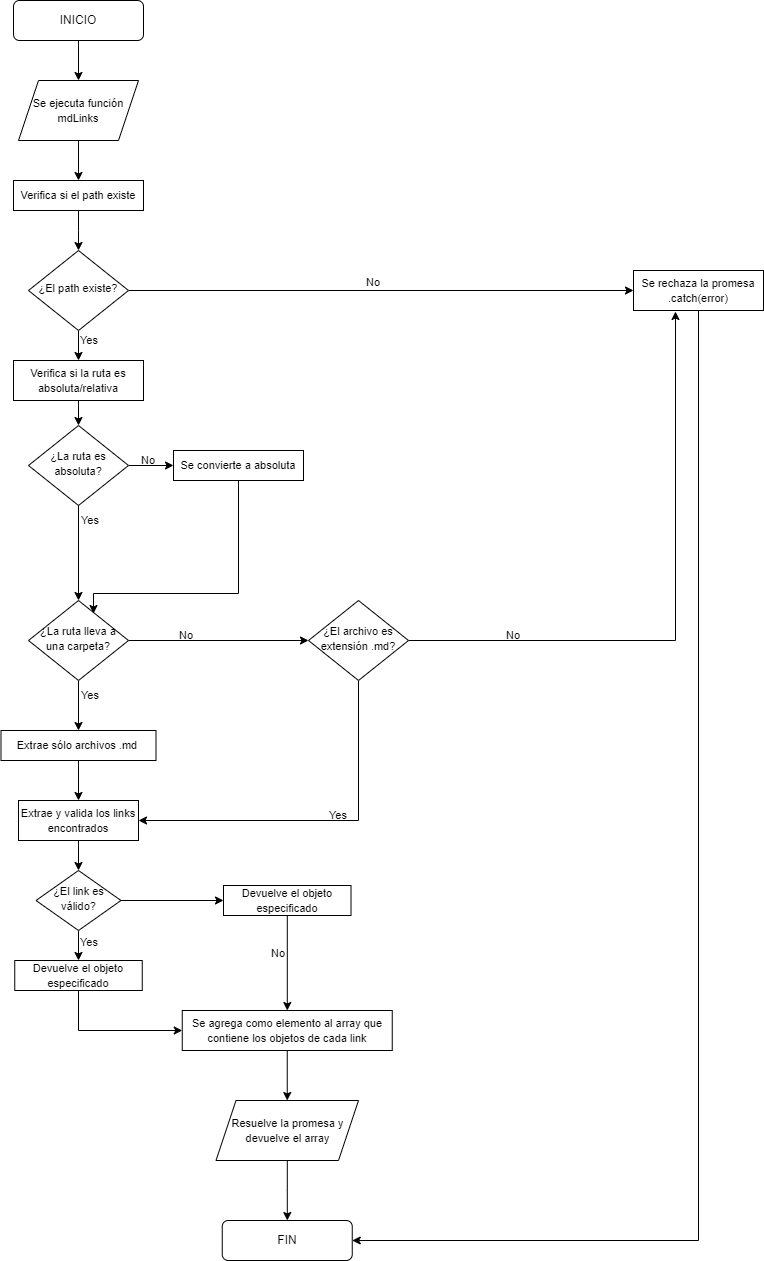

The diagram above was exported from draw.io. Its source (the exported page's mxGraphModel, read from the mxfile embedded in the PNG):
<mxGraphModel dx="1434" dy="788" grid="1" gridSize="10" guides="1" tooltips="1" connect="1" arrows="1" fold="1" page="1" pageScale="1" pageWidth="827" pageHeight="1169" math="0" shadow="0">
  <root>
    <mxCell id="WIyWlLk6GJQsqaUBKTNV-0" />
    <mxCell id="WIyWlLk6GJQsqaUBKTNV-1" parent="WIyWlLk6GJQsqaUBKTNV-0" />
    <mxCell id="_edCvJ7VjsfDpfLA-Riy-2" value="" style="edgeStyle=orthogonalEdgeStyle;rounded=0;orthogonalLoop=1;jettySize=auto;html=1;exitX=0.5;exitY=1;exitDx=0;exitDy=0;entryX=0.5;entryY=0;entryDx=0;entryDy=0;" edge="1" parent="WIyWlLk6GJQsqaUBKTNV-1" source="WIyWlLk6GJQsqaUBKTNV-3" target="_edCvJ7VjsfDpfLA-Riy-10">
      <mxGeometry relative="1" as="geometry">
        <mxPoint x="380" y="70" as="sourcePoint" />
        <mxPoint x="105" y="120" as="targetPoint" />
      </mxGeometry>
    </mxCell>
    <mxCell id="WIyWlLk6GJQsqaUBKTNV-3" value="INICIO" style="rounded=1;whiteSpace=wrap;html=1;fontSize=12;glass=0;strokeWidth=1;shadow=0;" parent="WIyWlLk6GJQsqaUBKTNV-1" vertex="1">
      <mxGeometry x="40" y="30" width="130" height="40" as="geometry" />
    </mxCell>
    <mxCell id="_edCvJ7VjsfDpfLA-Riy-5" value="" style="edgeStyle=orthogonalEdgeStyle;rounded=0;orthogonalLoop=1;jettySize=auto;html=1;exitX=0.5;exitY=1;exitDx=0;exitDy=0;" edge="1" parent="WIyWlLk6GJQsqaUBKTNV-1" source="_edCvJ7VjsfDpfLA-Riy-10" target="_edCvJ7VjsfDpfLA-Riy-4">
      <mxGeometry relative="1" as="geometry">
        <mxPoint x="105" y="200" as="sourcePoint" />
      </mxGeometry>
    </mxCell>
    <mxCell id="_edCvJ7VjsfDpfLA-Riy-8" value="" style="edgeStyle=orthogonalEdgeStyle;rounded=0;orthogonalLoop=1;jettySize=auto;html=1;" edge="1" parent="WIyWlLk6GJQsqaUBKTNV-1" source="WIyWlLk6GJQsqaUBKTNV-10" target="_edCvJ7VjsfDpfLA-Riy-7">
      <mxGeometry relative="1" as="geometry" />
    </mxCell>
    <mxCell id="_edCvJ7VjsfDpfLA-Riy-13" value="" style="edgeStyle=orthogonalEdgeStyle;rounded=0;orthogonalLoop=1;jettySize=auto;html=1;" edge="1" parent="WIyWlLk6GJQsqaUBKTNV-1" source="WIyWlLk6GJQsqaUBKTNV-10" target="_edCvJ7VjsfDpfLA-Riy-12">
      <mxGeometry relative="1" as="geometry" />
    </mxCell>
    <mxCell id="WIyWlLk6GJQsqaUBKTNV-10" value="&lt;font style=&quot;font-size: 11px;&quot;&gt;¿El path existe?&lt;/font&gt;" style="rhombus;whiteSpace=wrap;html=1;shadow=0;fontFamily=Helvetica;fontSize=12;align=center;strokeWidth=1;spacing=6;spacingTop=-4;" parent="WIyWlLk6GJQsqaUBKTNV-1" vertex="1">
      <mxGeometry x="55" y="280" width="100" height="80" as="geometry" />
    </mxCell>
    <mxCell id="_edCvJ7VjsfDpfLA-Riy-6" value="" style="edgeStyle=orthogonalEdgeStyle;rounded=0;orthogonalLoop=1;jettySize=auto;html=1;" edge="1" parent="WIyWlLk6GJQsqaUBKTNV-1" source="_edCvJ7VjsfDpfLA-Riy-4">
      <mxGeometry relative="1" as="geometry">
        <mxPoint x="105" y="280" as="targetPoint" />
      </mxGeometry>
    </mxCell>
    <mxCell id="_edCvJ7VjsfDpfLA-Riy-4" value="&lt;font style=&quot;font-size: 11px;&quot;&gt;Verifica si el path existe&lt;/font&gt;" style="rounded=0;whiteSpace=wrap;html=1;" vertex="1" parent="WIyWlLk6GJQsqaUBKTNV-1">
      <mxGeometry x="40" y="210" width="130" height="30" as="geometry" />
    </mxCell>
    <mxCell id="_edCvJ7VjsfDpfLA-Riy-42" style="edgeStyle=orthogonalEdgeStyle;rounded=0;orthogonalLoop=1;jettySize=auto;html=1;entryX=1;entryY=0.5;entryDx=0;entryDy=0;exitX=0.5;exitY=1;exitDx=0;exitDy=0;" edge="1" parent="WIyWlLk6GJQsqaUBKTNV-1" source="_edCvJ7VjsfDpfLA-Riy-7" target="_edCvJ7VjsfDpfLA-Riy-39">
      <mxGeometry relative="1" as="geometry" />
    </mxCell>
    <mxCell id="_edCvJ7VjsfDpfLA-Riy-7" value="&lt;font style=&quot;font-size: 11px;&quot;&gt;Se rechaza la promesa&lt;br&gt;.catch(error)&lt;br&gt;&lt;/font&gt;" style="rounded=0;whiteSpace=wrap;html=1;" vertex="1" parent="WIyWlLk6GJQsqaUBKTNV-1">
      <mxGeometry x="660" y="300" width="130" height="40" as="geometry" />
    </mxCell>
    <mxCell id="_edCvJ7VjsfDpfLA-Riy-10" value="&lt;font style=&quot;font-size: 11px;&quot;&gt;Se ejecuta función mdLinks&lt;/font&gt;" style="shape=parallelogram;perimeter=parallelogramPerimeter;whiteSpace=wrap;html=1;fixedSize=1;" vertex="1" parent="WIyWlLk6GJQsqaUBKTNV-1">
      <mxGeometry x="45" y="110" width="120" height="60" as="geometry" />
    </mxCell>
    <mxCell id="_edCvJ7VjsfDpfLA-Riy-17" value="" style="edgeStyle=orthogonalEdgeStyle;rounded=0;orthogonalLoop=1;jettySize=auto;html=1;" edge="1" parent="WIyWlLk6GJQsqaUBKTNV-1" source="_edCvJ7VjsfDpfLA-Riy-12" target="_edCvJ7VjsfDpfLA-Riy-14">
      <mxGeometry relative="1" as="geometry" />
    </mxCell>
    <mxCell id="_edCvJ7VjsfDpfLA-Riy-12" value="&lt;font style=&quot;font-size: 11px;&quot;&gt;Verifica si la ruta es absoluta/relativa&lt;/font&gt;" style="rounded=0;whiteSpace=wrap;html=1;" vertex="1" parent="WIyWlLk6GJQsqaUBKTNV-1">
      <mxGeometry x="40" y="390" width="130" height="40" as="geometry" />
    </mxCell>
    <mxCell id="_edCvJ7VjsfDpfLA-Riy-16" value="" style="edgeStyle=orthogonalEdgeStyle;rounded=0;orthogonalLoop=1;jettySize=auto;html=1;" edge="1" parent="WIyWlLk6GJQsqaUBKTNV-1" source="_edCvJ7VjsfDpfLA-Riy-14" target="_edCvJ7VjsfDpfLA-Riy-15">
      <mxGeometry relative="1" as="geometry" />
    </mxCell>
    <mxCell id="_edCvJ7VjsfDpfLA-Riy-78" style="edgeStyle=orthogonalEdgeStyle;rounded=0;orthogonalLoop=1;jettySize=auto;html=1;exitX=0.5;exitY=1;exitDx=0;exitDy=0;entryX=0.5;entryY=0;entryDx=0;entryDy=0;" edge="1" parent="WIyWlLk6GJQsqaUBKTNV-1" source="_edCvJ7VjsfDpfLA-Riy-14" target="_edCvJ7VjsfDpfLA-Riy-25">
      <mxGeometry relative="1" as="geometry" />
    </mxCell>
    <mxCell id="_edCvJ7VjsfDpfLA-Riy-14" value="&lt;font style=&quot;font-size: 11px;&quot;&gt;¿La ruta es absoluta?&lt;/font&gt;" style="rhombus;whiteSpace=wrap;html=1;shadow=0;fontFamily=Helvetica;fontSize=12;align=center;strokeWidth=1;spacing=6;spacingTop=-4;" vertex="1" parent="WIyWlLk6GJQsqaUBKTNV-1">
      <mxGeometry x="55" y="455" width="100" height="80" as="geometry" />
    </mxCell>
    <mxCell id="_edCvJ7VjsfDpfLA-Riy-19" style="edgeStyle=orthogonalEdgeStyle;rounded=0;orthogonalLoop=1;jettySize=auto;html=1;entryX=0.65;entryY=0.163;entryDx=0;entryDy=0;exitX=0.5;exitY=1;exitDx=0;exitDy=0;entryPerimeter=0;" edge="1" parent="WIyWlLk6GJQsqaUBKTNV-1" source="_edCvJ7VjsfDpfLA-Riy-15" target="_edCvJ7VjsfDpfLA-Riy-25">
      <mxGeometry relative="1" as="geometry">
        <mxPoint x="170" y="570" as="targetPoint" />
        <Array as="points">
          <mxPoint x="265" y="623" />
        </Array>
      </mxGeometry>
    </mxCell>
    <mxCell id="_edCvJ7VjsfDpfLA-Riy-15" value="&lt;font style=&quot;font-size: 11px;&quot;&gt;Se convierte a absoluta&lt;/font&gt;" style="rounded=0;whiteSpace=wrap;html=1;" vertex="1" parent="WIyWlLk6GJQsqaUBKTNV-1">
      <mxGeometry x="200" y="480" width="130" height="30" as="geometry" />
    </mxCell>
    <mxCell id="_edCvJ7VjsfDpfLA-Riy-21" value="&lt;font style=&quot;font-size: 11px;&quot;&gt;Yes&lt;/font&gt;" style="text;html=1;strokeColor=none;fillColor=none;align=center;verticalAlign=middle;whiteSpace=wrap;rounded=0;" vertex="1" parent="WIyWlLk6GJQsqaUBKTNV-1">
      <mxGeometry x="86" y="355" width="60" height="30" as="geometry" />
    </mxCell>
    <mxCell id="_edCvJ7VjsfDpfLA-Riy-22" value="&lt;font style=&quot;font-size: 11px;&quot;&gt;Yes&lt;/font&gt;" style="text;html=1;strokeColor=none;fillColor=none;align=center;verticalAlign=middle;whiteSpace=wrap;rounded=0;" vertex="1" parent="WIyWlLk6GJQsqaUBKTNV-1">
      <mxGeometry x="87" y="535" width="60" height="30" as="geometry" />
    </mxCell>
    <mxCell id="_edCvJ7VjsfDpfLA-Riy-23" value="&lt;font style=&quot;font-size: 11px;&quot;&gt;No&lt;/font&gt;" style="text;html=1;strokeColor=none;fillColor=none;align=center;verticalAlign=middle;whiteSpace=wrap;rounded=0;" vertex="1" parent="WIyWlLk6GJQsqaUBKTNV-1">
      <mxGeometry x="145" y="475" width="60" height="30" as="geometry" />
    </mxCell>
    <mxCell id="_edCvJ7VjsfDpfLA-Riy-24" value="&lt;font style=&quot;font-size: 11px;&quot;&gt;No&lt;/font&gt;" style="text;html=1;strokeColor=none;fillColor=none;align=center;verticalAlign=middle;whiteSpace=wrap;rounded=0;" vertex="1" parent="WIyWlLk6GJQsqaUBKTNV-1">
      <mxGeometry x="370" y="297" width="60" height="30" as="geometry" />
    </mxCell>
    <mxCell id="_edCvJ7VjsfDpfLA-Riy-27" style="edgeStyle=orthogonalEdgeStyle;rounded=0;orthogonalLoop=1;jettySize=auto;html=1;" edge="1" parent="WIyWlLk6GJQsqaUBKTNV-1" source="_edCvJ7VjsfDpfLA-Riy-25" target="_edCvJ7VjsfDpfLA-Riy-26">
      <mxGeometry relative="1" as="geometry" />
    </mxCell>
    <mxCell id="_edCvJ7VjsfDpfLA-Riy-50" style="edgeStyle=orthogonalEdgeStyle;rounded=0;orthogonalLoop=1;jettySize=auto;html=1;entryX=0;entryY=0.5;entryDx=0;entryDy=0;" edge="1" parent="WIyWlLk6GJQsqaUBKTNV-1" source="_edCvJ7VjsfDpfLA-Riy-25" target="_edCvJ7VjsfDpfLA-Riy-46">
      <mxGeometry relative="1" as="geometry" />
    </mxCell>
    <mxCell id="_edCvJ7VjsfDpfLA-Riy-25" value="&lt;font style=&quot;font-size: 11px;&quot;&gt;¿La ruta lleva a una carpeta?&lt;/font&gt;" style="rhombus;whiteSpace=wrap;html=1;shadow=0;fontFamily=Helvetica;fontSize=12;align=center;strokeWidth=1;spacing=6;spacingTop=-4;" vertex="1" parent="WIyWlLk6GJQsqaUBKTNV-1">
      <mxGeometry x="55" y="630" width="100" height="80" as="geometry" />
    </mxCell>
    <mxCell id="_edCvJ7VjsfDpfLA-Riy-55" style="edgeStyle=orthogonalEdgeStyle;rounded=0;orthogonalLoop=1;jettySize=auto;html=1;entryX=0.5;entryY=0;entryDx=0;entryDy=0;" edge="1" parent="WIyWlLk6GJQsqaUBKTNV-1" source="_edCvJ7VjsfDpfLA-Riy-26" target="_edCvJ7VjsfDpfLA-Riy-54">
      <mxGeometry relative="1" as="geometry" />
    </mxCell>
    <mxCell id="_edCvJ7VjsfDpfLA-Riy-26" value="&lt;span style=&quot;font-size: 11px;&quot;&gt;Extrae sólo archivos .md&amp;nbsp;&lt;/span&gt;" style="rounded=0;whiteSpace=wrap;html=1;" vertex="1" parent="WIyWlLk6GJQsqaUBKTNV-1">
      <mxGeometry x="27.5" y="760" width="155" height="30" as="geometry" />
    </mxCell>
    <mxCell id="_edCvJ7VjsfDpfLA-Riy-28" value="&lt;font style=&quot;font-size: 11px;&quot;&gt;No&lt;/font&gt;" style="text;html=1;strokeColor=none;fillColor=none;align=center;verticalAlign=middle;whiteSpace=wrap;rounded=0;" vertex="1" parent="WIyWlLk6GJQsqaUBKTNV-1">
      <mxGeometry x="182.5" y="650" width="60" height="30" as="geometry" />
    </mxCell>
    <mxCell id="_edCvJ7VjsfDpfLA-Riy-30" value="&lt;font style=&quot;font-size: 11px;&quot;&gt;Yes&lt;/font&gt;" style="text;html=1;strokeColor=none;fillColor=none;align=center;verticalAlign=middle;whiteSpace=wrap;rounded=0;" vertex="1" parent="WIyWlLk6GJQsqaUBKTNV-1">
      <mxGeometry x="87" y="710" width="60" height="30" as="geometry" />
    </mxCell>
    <mxCell id="_edCvJ7VjsfDpfLA-Riy-35" style="edgeStyle=orthogonalEdgeStyle;rounded=0;orthogonalLoop=1;jettySize=auto;html=1;" edge="1" parent="WIyWlLk6GJQsqaUBKTNV-1" source="_edCvJ7VjsfDpfLA-Riy-31" target="_edCvJ7VjsfDpfLA-Riy-34">
      <mxGeometry relative="1" as="geometry" />
    </mxCell>
    <mxCell id="_edCvJ7VjsfDpfLA-Riy-31" value="&lt;span style=&quot;font-size: 11px;&quot;&gt;Devuelve el objeto especificado&lt;/span&gt;" style="rounded=0;whiteSpace=wrap;html=1;" vertex="1" parent="WIyWlLk6GJQsqaUBKTNV-1">
      <mxGeometry x="250" y="915" width="127.5" height="30" as="geometry" />
    </mxCell>
    <mxCell id="_edCvJ7VjsfDpfLA-Riy-69" style="edgeStyle=orthogonalEdgeStyle;rounded=0;orthogonalLoop=1;jettySize=auto;html=1;entryX=0.5;entryY=0;entryDx=0;entryDy=0;" edge="1" parent="WIyWlLk6GJQsqaUBKTNV-1" source="_edCvJ7VjsfDpfLA-Riy-34" target="_edCvJ7VjsfDpfLA-Riy-37">
      <mxGeometry relative="1" as="geometry" />
    </mxCell>
    <mxCell id="_edCvJ7VjsfDpfLA-Riy-34" value="&lt;font style=&quot;font-size: 11px;&quot;&gt;Se agrega como elemento al array que contiene los objetos de cada link&lt;/font&gt;" style="rounded=0;whiteSpace=wrap;html=1;" vertex="1" parent="WIyWlLk6GJQsqaUBKTNV-1">
      <mxGeometry x="208.75" y="1040" width="210" height="40" as="geometry" />
    </mxCell>
    <mxCell id="_edCvJ7VjsfDpfLA-Riy-40" value="" style="edgeStyle=orthogonalEdgeStyle;rounded=0;orthogonalLoop=1;jettySize=auto;html=1;" edge="1" parent="WIyWlLk6GJQsqaUBKTNV-1" source="_edCvJ7VjsfDpfLA-Riy-37" target="_edCvJ7VjsfDpfLA-Riy-39">
      <mxGeometry relative="1" as="geometry" />
    </mxCell>
    <mxCell id="_edCvJ7VjsfDpfLA-Riy-37" value="&lt;font style=&quot;font-size: 11px;&quot;&gt;Resuelve la promesa y devuelve el array&lt;/font&gt;" style="shape=parallelogram;perimeter=parallelogramPerimeter;whiteSpace=wrap;html=1;fixedSize=1;" vertex="1" parent="WIyWlLk6GJQsqaUBKTNV-1">
      <mxGeometry x="242.5" y="1130" width="142.5" height="60" as="geometry" />
    </mxCell>
    <mxCell id="_edCvJ7VjsfDpfLA-Riy-39" value="FIN" style="rounded=1;whiteSpace=wrap;html=1;fontSize=12;glass=0;strokeWidth=1;shadow=0;" vertex="1" parent="WIyWlLk6GJQsqaUBKTNV-1">
      <mxGeometry x="248.75" y="1250" width="130" height="40" as="geometry" />
    </mxCell>
    <mxCell id="_edCvJ7VjsfDpfLA-Riy-79" style="edgeStyle=orthogonalEdgeStyle;rounded=0;orthogonalLoop=1;jettySize=auto;html=1;entryX=1;entryY=0.5;entryDx=0;entryDy=0;" edge="1" parent="WIyWlLk6GJQsqaUBKTNV-1" source="_edCvJ7VjsfDpfLA-Riy-46" target="_edCvJ7VjsfDpfLA-Riy-54">
      <mxGeometry relative="1" as="geometry">
        <Array as="points">
          <mxPoint x="385" y="850" />
        </Array>
      </mxGeometry>
    </mxCell>
    <mxCell id="_edCvJ7VjsfDpfLA-Riy-80" style="edgeStyle=orthogonalEdgeStyle;rounded=0;orthogonalLoop=1;jettySize=auto;html=1;entryX=0.323;entryY=1.025;entryDx=0;entryDy=0;entryPerimeter=0;" edge="1" parent="WIyWlLk6GJQsqaUBKTNV-1" source="_edCvJ7VjsfDpfLA-Riy-46" target="_edCvJ7VjsfDpfLA-Riy-7">
      <mxGeometry relative="1" as="geometry" />
    </mxCell>
    <mxCell id="_edCvJ7VjsfDpfLA-Riy-46" value="&lt;font style=&quot;font-size: 11px;&quot;&gt;¿El archivo es extensión .md?&lt;/font&gt;" style="rhombus;whiteSpace=wrap;html=1;shadow=0;fontFamily=Helvetica;fontSize=12;align=center;strokeWidth=1;spacing=6;spacingTop=-4;" vertex="1" parent="WIyWlLk6GJQsqaUBKTNV-1">
      <mxGeometry x="335" y="630" width="100" height="80" as="geometry" />
    </mxCell>
    <mxCell id="_edCvJ7VjsfDpfLA-Riy-53" value="&lt;font style=&quot;font-size: 11px;&quot;&gt;No&lt;/font&gt;" style="text;html=1;strokeColor=none;fillColor=none;align=center;verticalAlign=middle;whiteSpace=wrap;rounded=0;" vertex="1" parent="WIyWlLk6GJQsqaUBKTNV-1">
      <mxGeometry x="510" y="650" width="60" height="30" as="geometry" />
    </mxCell>
    <mxCell id="_edCvJ7VjsfDpfLA-Riy-60" value="" style="edgeStyle=orthogonalEdgeStyle;rounded=0;orthogonalLoop=1;jettySize=auto;html=1;" edge="1" parent="WIyWlLk6GJQsqaUBKTNV-1" source="_edCvJ7VjsfDpfLA-Riy-54" target="_edCvJ7VjsfDpfLA-Riy-59">
      <mxGeometry relative="1" as="geometry" />
    </mxCell>
    <mxCell id="_edCvJ7VjsfDpfLA-Riy-54" value="&lt;font style=&quot;font-size: 11px;&quot;&gt;Extrae y valida los links encontrados&lt;/font&gt;" style="rounded=0;whiteSpace=wrap;html=1;" vertex="1" parent="WIyWlLk6GJQsqaUBKTNV-1">
      <mxGeometry x="45" y="830" width="120" height="40" as="geometry" />
    </mxCell>
    <mxCell id="_edCvJ7VjsfDpfLA-Riy-57" value="&lt;font style=&quot;font-size: 11px;&quot;&gt;Yes&lt;/font&gt;" style="text;html=1;strokeColor=none;fillColor=none;align=center;verticalAlign=middle;whiteSpace=wrap;rounded=0;" vertex="1" parent="WIyWlLk6GJQsqaUBKTNV-1">
      <mxGeometry x="335" y="830" width="60" height="30" as="geometry" />
    </mxCell>
    <mxCell id="_edCvJ7VjsfDpfLA-Riy-62" style="edgeStyle=orthogonalEdgeStyle;rounded=0;orthogonalLoop=1;jettySize=auto;html=1;entryX=0;entryY=0.5;entryDx=0;entryDy=0;" edge="1" parent="WIyWlLk6GJQsqaUBKTNV-1" source="_edCvJ7VjsfDpfLA-Riy-59" target="_edCvJ7VjsfDpfLA-Riy-31">
      <mxGeometry relative="1" as="geometry" />
    </mxCell>
    <mxCell id="_edCvJ7VjsfDpfLA-Riy-63" style="edgeStyle=orthogonalEdgeStyle;rounded=0;orthogonalLoop=1;jettySize=auto;html=1;exitX=0.5;exitY=1;exitDx=0;exitDy=0;entryX=0.5;entryY=0;entryDx=0;entryDy=0;" edge="1" parent="WIyWlLk6GJQsqaUBKTNV-1" source="_edCvJ7VjsfDpfLA-Riy-59" target="_edCvJ7VjsfDpfLA-Riy-61">
      <mxGeometry relative="1" as="geometry" />
    </mxCell>
    <mxCell id="_edCvJ7VjsfDpfLA-Riy-59" value="&lt;font style=&quot;font-size: 11px;&quot;&gt;¿El link es válido?&lt;/font&gt;" style="rhombus;whiteSpace=wrap;html=1;shadow=0;fontFamily=Helvetica;fontSize=12;align=center;strokeWidth=1;spacing=6;spacingTop=-4;" vertex="1" parent="WIyWlLk6GJQsqaUBKTNV-1">
      <mxGeometry x="62.5" y="900" width="85" height="60" as="geometry" />
    </mxCell>
    <mxCell id="_edCvJ7VjsfDpfLA-Riy-68" style="edgeStyle=orthogonalEdgeStyle;rounded=0;orthogonalLoop=1;jettySize=auto;html=1;entryX=0;entryY=0.5;entryDx=0;entryDy=0;exitX=0.5;exitY=1;exitDx=0;exitDy=0;" edge="1" parent="WIyWlLk6GJQsqaUBKTNV-1" source="_edCvJ7VjsfDpfLA-Riy-61" target="_edCvJ7VjsfDpfLA-Riy-34">
      <mxGeometry relative="1" as="geometry" />
    </mxCell>
    <mxCell id="_edCvJ7VjsfDpfLA-Riy-61" value="&lt;span style=&quot;font-size: 11px;&quot;&gt;Devuelve el objeto especificado&lt;/span&gt;" style="rounded=0;whiteSpace=wrap;html=1;" vertex="1" parent="WIyWlLk6GJQsqaUBKTNV-1">
      <mxGeometry x="41.25" y="990" width="127.5" height="30" as="geometry" />
    </mxCell>
    <mxCell id="_edCvJ7VjsfDpfLA-Riy-64" value="&lt;font style=&quot;font-size: 11px;&quot;&gt;Yes&lt;/font&gt;" style="text;html=1;strokeColor=none;fillColor=none;align=center;verticalAlign=middle;whiteSpace=wrap;rounded=0;" vertex="1" parent="WIyWlLk6GJQsqaUBKTNV-1">
      <mxGeometry x="86" y="957" width="60" height="30" as="geometry" />
    </mxCell>
    <mxCell id="_edCvJ7VjsfDpfLA-Riy-65" value="&lt;font style=&quot;font-size: 11px;&quot;&gt;No&lt;/font&gt;" style="text;html=1;strokeColor=none;fillColor=none;align=center;verticalAlign=middle;whiteSpace=wrap;rounded=0;" vertex="1" parent="WIyWlLk6GJQsqaUBKTNV-1">
      <mxGeometry x="275" y="968" width="60" height="30" as="geometry" />
    </mxCell>
  </root>
</mxGraphModel>